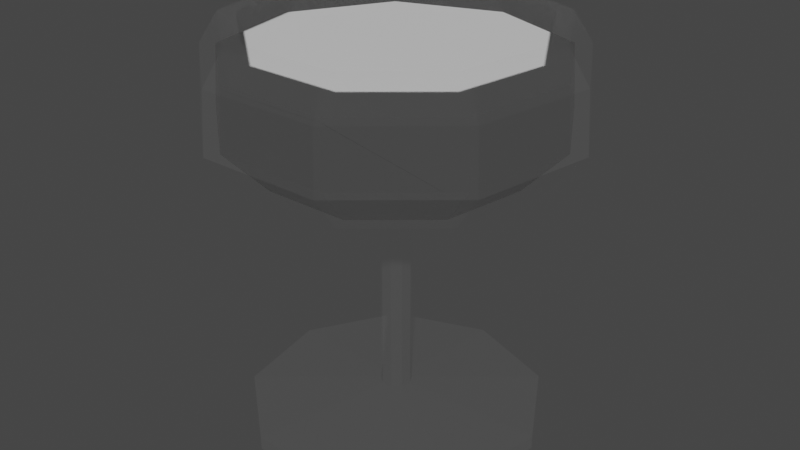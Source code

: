# Source: Glass.blend  (saved by Blender 2.92.15; exported with 4.5.12 LTS)
import bpy
from mathutils import Matrix  # noqa: F401  (used for matrix-valued properties, if any)

bpy.ops.wm.read_factory_settings(use_empty=True)
scene = bpy.context.scene
scene.name = 'Scene'

# ---- collections
col_collection = bpy.data.collections.new('Collection'); scene.collection.children.link(col_collection)

# ---- materials (node trees are filled in below, after node groups)
mat_material_001 = bpy.data.materials.new('Material.001')
mat_material_001.use_transparent_shadow = False
mat_material = bpy.data.materials.new('Material')
mat_material.alpha_threshold = 0.0
mat_material.use_transparent_shadow = False
mat_material.line_color = (0.0, 0.0, 0.0, 1.0)

# ---- material node trees
mat_material_001.use_nodes = True; mat_material_001.node_tree.nodes.clear()
_N = mat_material_001.node_tree.nodes; _L = mat_material_001.node_tree.links
n0 = _N.new('ShaderNodeBsdfPrincipled'); n0.name = 'Principled BSDF'; n0.location = (10, 300)
n0.distribution = 'GGX'
n0.subsurface_method = 'BURLEY'
n0.inputs[3].default_value = 1.45
n0.inputs[4].default_value = 0.0181
n0.inputs[9].default_value = (5.96e-08, 0.0, 0.1)
n0.inputs[13].default_value = 0.0
n0.inputs[20].default_value = 0.0
n0.inputs[27].default_value = (0.0, 0.0, 0.0, 1.0)
n0.inputs[28].default_value = 1.0
n1 = _N.new('ShaderNodeOutputMaterial'); n1.name = 'Material Output'; n1.location = (300, 300)
_L.new(n0.outputs[0], n1.inputs[0])
n1.is_active_output = True
mat_material.use_nodes = True; mat_material.node_tree.nodes.clear()
_N = mat_material.node_tree.nodes; _L = mat_material.node_tree.links
n0 = _N.new('ShaderNodeOutputMaterial'); n0.name = 'Material Output'; n0.location = (300, 300)
n1 = _N.new('ShaderNodeBsdfPrincipled'); n1.name = 'Principled BSDF'; n1.location = (10, 300)
n1.distribution = 'GGX'
n1.subsurface_method = 'BURLEY'
n1.inputs[2].default_value = 0.4
n1.inputs[3].default_value = 1.45
n1.inputs[27].default_value = (0.0, 0.0, 0.0, 1.0)
n1.inputs[28].default_value = 1.0
_L.new(n1.outputs[0], n0.inputs[0])
n0.is_active_output = True

# ---- world
world_world = bpy.data.worlds.new('World'); scene.world = world_world
world_world.use_nodes = True; world_world.node_tree.nodes.clear()
_N = world_world.node_tree.nodes; _L = world_world.node_tree.links
n0 = _N.new('ShaderNodeOutputWorld'); n0.name = 'World Output'; n0.location = (300, 300)
n1 = _N.new('ShaderNodeBackground'); n1.name = 'Background'; n1.location = (10, 300)
n1.inputs[0].default_value = (0.05088, 0.05088, 0.05088, 1.0)
_L.new(n1.outputs[0], n0.inputs[0])
n0.is_active_output = True
world_world.color = (0.05088, 0.05088, 0.05088)
world_world.use_sun_shadow = False
world_world.sun_shadow_jitter_overblur = 0.0

# ---- meshes
me_cylinder = bpy.data.meshes.new('Cylinder')
me_cylinder.from_pydata([(0.0, 0.068, 0.0002919), (0.0, 0.068, 0.006317), (0.04371, 0.05209, 0.0002919), (0.04371, 0.05209, 0.006317), (0.06697, 0.01181, 0.0002919), (0.06697, 0.01181, 0.006317), (0.05889, -0.034, 0.0002919), (0.05889, -0.034, 0.006317), (0.02326, -0.0639, 0.0002919), (0.02326, -0.0639, 0.006317), (-0.02326, -0.0639, 0.0002919), (-0.02326, -0.0639, 0.006317), (-0.05889, -0.034, 0.0002919), (-0.05889, -0.034, 0.006317), (-0.06697, 0.01181, 0.0002919), (-0.06697, 0.01181, 0.006317), (-0.04371, 0.05209, 0.0002919), (-0.04371, 0.05209, 0.006317), (0.004568, 0.005444, 0.01366), (-3.807e-09, 0.007106, 0.01366), (0.006998, 0.001234, 0.01366), (0.006154, -0.003553, 0.01366), (0.00243, -0.006678, 0.01366), (-0.00243, -0.006678, 0.01366), (-0.006154, -0.003553, 0.01366), (-0.006998, 0.001234, 0.01366), (-0.004568, 0.005444, 0.01366), (0.004568, 0.005444, 0.111), (-3.807e-09, 0.007106, 0.111), (0.006998, 0.001234, 0.111), (0.006154, -0.003553, 0.111), (0.00243, -0.006678, 0.111), (-0.00243, -0.006678, 0.111), (-0.006154, -0.003553, 0.111), (-0.006998, 0.001234, 0.111), (-0.004568, 0.005444, 0.111), (0.04112, 0.04901, 0.1217), (-2.19e-09, 0.06397, 0.1217), (0.063, 0.01111, 0.1217), (0.0554, -0.03199, 0.1217), (0.02188, -0.06012, 0.1217), (-0.02188, -0.06012, 0.1217), (-0.0554, -0.03199, 0.1217), (-0.063, 0.01111, 0.1217), (-0.04112, 0.04901, 0.1217), (0.05333, 0.06356, 0.1419), (-2.659e-09, 0.08297, 0.1419), (0.08171, 0.01441, 0.1419), (0.07185, -0.04148, 0.1419), (0.02838, -0.07796, 0.1419), (-0.02838, -0.07796, 0.1419), (-0.07185, -0.04148, 0.1419), (-0.08171, 0.01441, 0.1419), (-0.05333, 0.06356, 0.1419), (0.04655, 0.05547, 0.1826), (-5.752e-09, 0.07241, 0.1826), (0.07131, 0.01257, 0.1826), (0.06271, -0.03621, 0.1826), (0.02477, -0.06805, 0.1826), (-0.02477, -0.06805, 0.1826), (-0.06271, -0.03621, 0.1826), (-0.07131, 0.01257, 0.1826), (-0.04655, 0.05547, 0.1826), (-0.02781, -0.0764, 0.1686), (-0.07041, -0.04065, 0.1686), (0.08007, 0.01412, 0.1686), (0.07041, -0.04065, 0.1686), (-0.08007, 0.01412, 0.1686), (0.02781, -0.0764, 0.1686), (-4.058e-09, 0.0813, 0.1686), (0.05226, 0.06228, 0.1686), (-0.05226, 0.06228, 0.1686), (0.04174, 0.04975, 0.1826), (-6.181e-09, 0.06494, 0.1826), (0.06396, 0.01128, 0.1826), (0.05624, -0.03247, 0.1826), (0.02221, -0.06103, 0.1826), (-0.02221, -0.06103, 0.1826), (-0.05624, -0.03247, 0.1826), (-0.06396, 0.01128, 0.1826), (-0.04174, 0.04975, 0.1826), (0.04749, 0.05609, 0.1688), (-4.55e-09, 0.07337, 0.1688), (0.07276, 0.01232, 0.1688), (0.06398, -0.03745, 0.1688), (0.02527, -0.06994, 0.1688), (-0.02527, -0.06994, 0.1688), (-0.06398, -0.03745, 0.1688), (-0.07276, 0.01232, 0.1688), (-0.04749, 0.05609, 0.1688), (0.04872, 0.05755, 0.1418), (-3.42e-09, 0.07528, 0.1418), (0.07464, 0.01265, 0.1418), (0.06563, -0.0384, 0.1418), (0.02592, -0.07173, 0.1418), (-0.02592, -0.07173, 0.1418), (-0.06563, -0.0384, 0.1418), (-0.07464, 0.01265, 0.1418), (-0.04872, 0.05755, 0.1418), (0.03634, 0.04279, 0.1219), (-4.462e-09, 0.05602, 0.1219), (0.05567, 0.009306, 0.1219), (0.04896, -0.02878, 0.1219), (0.01933, -0.05363, 0.1219), (-0.01933, -0.05363, 0.1219), (-0.04896, -0.02878, 0.1219), (-0.05567, 0.009306, 0.1219), (-0.03634, 0.04279, 0.1219)], [], [(0, 1, 3, 2), (2, 3, 5, 4), (4, 5, 7, 6), (6, 7, 9, 8), (8, 9, 11, 10), (10, 11, 13, 12), (12, 13, 15, 14), (9, 7, 21, 22), (14, 15, 17, 16), (16, 17, 1, 0), (0, 2, 4, 6, 8, 10, 12, 14, 16), (20, 18, 27, 29), (3, 1, 19, 18), (7, 5, 20, 21), (5, 3, 18, 20), (1, 17, 26, 19), (17, 15, 25, 26), (15, 13, 24, 25), (13, 11, 23, 24), (11, 9, 22, 23), (27, 28, 37, 36), (19, 26, 35, 28), (24, 23, 32, 33), (21, 20, 29, 30), (25, 24, 33, 34), (22, 21, 30, 31), (18, 19, 28, 27), (26, 25, 34, 35), (23, 22, 31, 32), (43, 42, 51, 52), (35, 34, 43, 44), (32, 31, 40, 41), (29, 27, 36, 38), (28, 35, 44, 37), (33, 32, 41, 42), (30, 29, 38, 39), (34, 33, 42, 43), (31, 30, 39, 40), (64, 63, 59, 60), (40, 39, 48, 49), (36, 37, 46, 45), (44, 43, 52, 53), (41, 40, 49, 50), (38, 36, 45, 47), (37, 44, 53, 46), (42, 41, 50, 51), (39, 38, 47, 48), (59, 58, 76, 77), (66, 65, 56, 57), (67, 64, 60, 61), (68, 66, 57, 58), (70, 69, 55, 54), (71, 67, 61, 62), (63, 68, 58, 59), (65, 70, 54, 56), (69, 71, 62, 55), (46, 53, 71, 69), (47, 45, 70, 65), (50, 49, 68, 63), (53, 52, 67, 71), (45, 46, 69, 70), (49, 48, 66, 68), (52, 51, 64, 67), (48, 47, 65, 66), (51, 50, 63, 64), (75, 74, 83, 84), (56, 54, 72, 74), (55, 62, 80, 73), (60, 59, 77, 78), (57, 56, 74, 75), (61, 60, 78, 79), (58, 57, 75, 76), (54, 55, 73, 72), (62, 61, 79, 80), (83, 81, 90, 92), (79, 78, 87, 88), (76, 75, 84, 85), (72, 73, 82, 81), (80, 79, 88, 89), (77, 76, 85, 86), (74, 72, 81, 83), (73, 80, 89, 82), (78, 77, 86, 87), (90, 91, 100, 99), (82, 89, 98, 91), (87, 86, 95, 96), (84, 83, 92, 93), (88, 87, 96, 97), (85, 84, 93, 94), (81, 82, 91, 90), (89, 88, 97, 98), (86, 85, 94, 95), (99, 100, 107, 106, 105, 104, 103, 102, 101), (98, 97, 106, 107), (95, 94, 103, 104), (92, 90, 99, 101), (91, 98, 107, 100), (96, 95, 104, 105), (93, 92, 101, 102), (97, 96, 105, 106), (94, 93, 102, 103)])
_uv = me_cylinder.uv_layers.new(name='UVMap')
_uv.uv.foreach_set('vector', [1.0, 0.5, 1.0, 1.0, 0.8889, 1.0, 0.8889, 0.5, 0.8889, 0.5, 0.8889, 1.0, 0.7778, 1.0, 0.7778, 0.5, 0.7778, 0.5, 0.7778, 1.0, 0.6667, 1.0, 0.6667, 0.5, 0.6667, 0.5, 0.6667, 1.0, 0.5556, 1.0, 0.5556, 0.5, 0.5556, 0.5, 0.5556, 1.0, 0.4444, 1.0, 0.4444, 0.5, 0.4444, 0.5, 0.4444, 1.0, 0.3333, 1.0, 0.3333, 0.5, 0.3333, 0.5, 0.3333, 1.0, 0.2222, 1.0, 0.2222, 0.5, 0.5556, 1.0, 0.6667, 1.0, 0.6667, 1.0, 0.5556, 1.0, 0.2222, 0.5, 0.2222, 1.0, 0.1111, 1.0, 0.1111, 0.5, 0.1111, 0.5, 0.1111, 1.0, 4.47e-08, 1.0, 4.47e-08, 0.5, 0.75, 0.49, 0.9043, 0.4339, 0.9864, 0.2917, 0.9578, 0.13, 0.8321, 0.02447, 0.6679, 0.02447, 0.5422, 0.13, 0.5136, 0.2917, 0.5957, 0.4339, 0.7778, 1.0, 0.8889, 1.0, 0.8889, 1.0, 0.7778, 1.0, 0.8889, 1.0, 1.0, 1.0, 1.0, 1.0, 0.8889, 1.0, 0.6667, 1.0, 0.7778, 1.0, 0.7778, 1.0, 0.6667, 1.0, 0.7778, 1.0, 0.8889, 1.0, 0.8889, 1.0, 0.7778, 1.0, 4.47e-08, 1.0, 0.1111, 1.0, 0.1111, 1.0, 4.47e-08, 1.0, 0.1111, 1.0, 0.2222, 1.0, 0.2222, 1.0, 0.1111, 1.0, 0.2222, 1.0, 0.3333, 1.0, 0.3333, 1.0, 0.2222, 1.0, 0.3333, 1.0, 0.4444, 1.0, 0.4444, 1.0, 0.3333, 1.0, 0.4444, 1.0, 0.5556, 1.0, 0.5556, 1.0, 0.4444, 1.0, 0.8889, 1.0, 1.0, 1.0, 1.0, 1.0, 0.8889, 1.0, 4.47e-08, 1.0, 0.1111, 1.0, 0.1111, 1.0, 4.47e-08, 1.0, 0.3333, 1.0, 0.4444, 1.0, 0.4444, 1.0, 0.3333, 1.0, 0.6667, 1.0, 0.7778, 1.0, 0.7778, 1.0, 0.6667, 1.0, 0.2222, 1.0, 0.3333, 1.0, 0.3333, 1.0, 0.2222, 1.0, 0.5556, 1.0, 0.6667, 1.0, 0.6667, 1.0, 0.5556, 1.0, 0.8889, 1.0, 1.0, 1.0, 1.0, 1.0, 0.8889, 1.0, 0.1111, 1.0, 0.2222, 1.0, 0.2222, 1.0, 0.1111, 1.0, 0.4444, 1.0, 0.5556, 1.0, 0.5556, 1.0, 0.4444, 1.0, 0.2222, 1.0, 0.3333, 1.0, 0.3333, 1.0, 0.2222, 1.0, 0.1111, 1.0, 0.2222, 1.0, 0.2222, 1.0, 0.1111, 1.0, 0.4444, 1.0, 0.5556, 1.0, 0.5556, 1.0, 0.4444, 1.0, 0.7778, 1.0, 0.8889, 1.0, 0.8889, 1.0, 0.7778, 1.0, 4.47e-08, 1.0, 0.1111, 1.0, 0.1111, 1.0, 4.47e-08, 1.0, 0.3333, 1.0, 0.4444, 1.0, 0.4444, 1.0, 0.3333, 1.0, 0.6667, 1.0, 0.7778, 1.0, 0.7778, 1.0, 0.6667, 1.0, 0.2222, 1.0, 0.3333, 1.0, 0.3333, 1.0, 0.2222, 1.0, 0.5556, 1.0, 0.6667, 1.0, 0.6667, 1.0, 0.5556, 1.0, 0.3333, 1.0, 0.4444, 1.0, 0.4444, 1.0, 0.3333, 1.0, 0.5556, 1.0, 0.6667, 1.0, 0.6667, 1.0, 0.5556, 1.0, 0.8889, 1.0, 1.0, 1.0, 1.0, 1.0, 0.8889, 1.0, 0.1111, 1.0, 0.2222, 1.0, 0.2222, 1.0, 0.1111, 1.0, 0.4444, 1.0, 0.5556, 1.0, 0.5556, 1.0, 0.4444, 1.0, 0.7778, 1.0, 0.8889, 1.0, 0.8889, 1.0, 0.7778, 1.0, 4.47e-08, 1.0, 0.1111, 1.0, 0.1111, 1.0, 4.47e-08, 1.0, 0.3333, 1.0, 0.4444, 1.0, 0.4444, 1.0, 0.3333, 1.0, 0.6667, 1.0, 0.7778, 1.0, 0.7778, 1.0, 0.6667, 1.0, 0.4444, 1.0, 0.5556, 1.0, 0.5556, 1.0, 0.4444, 1.0, 0.6667, 1.0, 0.7778, 1.0, 0.7778, 1.0, 0.6667, 1.0, 0.2222, 1.0, 0.3333, 1.0, 0.3333, 1.0, 0.2222, 1.0, 0.5556, 1.0, 0.6667, 1.0, 0.6667, 1.0, 0.5556, 1.0, 0.8889, 1.0, 1.005, 1.0, 1.0, 1.0, 0.8889, 1.0, 0.1111, 1.0, 0.2222, 1.0, 0.2222, 1.0, 0.1111, 1.0, 0.4444, 1.0, 0.5556, 1.0, 0.5556, 1.0, 0.4444, 1.0, 0.7778, 1.0, 0.8889, 1.0, 0.8889, 1.0, 0.7778, 1.0, -0.004662, 1.0, 0.1111, 1.0, 0.1111, 1.0, 4.47e-08, 1.0, 4.47e-08, 1.0, 0.1111, 1.0, 0.1111, 1.0, -0.004662, 1.0, 0.7778, 1.0, 0.8889, 1.0, 0.8889, 1.0, 0.7778, 1.0, 0.4444, 1.0, 0.5556, 1.0, 0.5556, 1.0, 0.4444, 1.0, 0.1111, 1.0, 0.2222, 1.0, 0.2222, 1.0, 0.1111, 1.0, 0.8889, 1.0, 1.0, 1.0, 1.005, 1.0, 0.8889, 1.0, 0.5556, 1.0, 0.6667, 1.0, 0.6667, 1.0, 0.5556, 1.0, 0.2222, 1.0, 0.3333, 1.0, 0.3333, 1.0, 0.2222, 1.0, 0.6667, 1.0, 0.7778, 1.0, 0.7778, 1.0, 0.6667, 1.0, 0.3333, 1.0, 0.4444, 1.0, 0.4444, 1.0, 0.3333, 1.0, 0.6667, 1.0, 0.7778, 1.0, 0.7778, 1.0, 0.6667, 1.0, 0.7778, 1.0, 0.8889, 1.0, 0.8889, 1.0, 0.7778, 1.0, 4.47e-08, 1.0, 0.1111, 1.0, 0.1111, 1.0, 4.47e-08, 1.0, 0.3333, 1.0, 0.4444, 1.0, 0.4444, 1.0, 0.3333, 1.0, 0.6667, 1.0, 0.7778, 1.0, 0.7778, 1.0, 0.6667, 1.0, 0.2222, 1.0, 0.3333, 1.0, 0.3333, 1.0, 0.2222, 1.0, 0.5556, 1.0, 0.6667, 1.0, 0.6667, 1.0, 0.5556, 1.0, 0.8889, 1.0, 1.0, 1.0, 1.0, 1.0, 0.8889, 1.0, 0.1111, 1.0, 0.2222, 1.0, 0.2222, 1.0, 0.1111, 1.0, 0.7778, 1.0, 0.8889, 1.0, 0.8889, 1.0, 0.7778, 1.0, 0.2222, 1.0, 0.3333, 1.0, 0.3333, 1.0, 0.2222, 1.0, 0.5556, 1.0, 0.6667, 1.0, 0.6667, 1.0, 0.5556, 1.0, 0.8889, 1.0, 1.0, 1.0, 1.0, 1.0, 0.8889, 1.0, 0.1111, 1.0, 0.2222, 1.0, 0.2222, 1.0, 0.1111, 1.0, 0.4444, 1.0, 0.5556, 1.0, 0.5556, 1.0, 0.4444, 1.0, 0.7778, 1.0, 0.8889, 1.0, 0.8889, 1.0, 0.7778, 1.0, 4.47e-08, 1.0, 0.1111, 1.0, 0.1111, 1.0, 4.47e-08, 1.0, 0.3333, 1.0, 0.4444, 1.0, 0.4444, 1.0, 0.3333, 1.0, 0.8889, 1.0, 1.0, 1.0, 1.0, 1.0, 0.8889, 1.0, 4.47e-08, 1.0, 0.1111, 1.0, 0.1111, 1.0, 4.47e-08, 1.0, 0.3333, 1.0, 0.4444, 1.0, 0.4444, 1.0, 0.3333, 1.0, 0.6667, 1.0, 0.7778, 1.0, 0.7778, 1.0, 0.6667, 1.0, 0.2222, 1.0, 0.3333, 1.0, 0.3333, 1.0, 0.2222, 1.0, 0.5556, 1.0, 0.6667, 1.0, 0.6667, 1.0, 0.5556, 1.0, 0.8889, 1.0, 1.0, 1.0, 1.0, 1.0, 0.8889, 1.0, 0.1111, 1.0, 0.2222, 1.0, 0.2222, 1.0, 0.1111, 1.0, 0.4444, 1.0, 0.5556, 1.0, 0.5556, 1.0, 0.4444, 1.0, 0.4043, 0.4339, 0.25, 0.49, 0.09573, 0.4339, 0.01365, 0.2917, 0.04215, 0.13, 0.1679, 0.02447, 0.3321, 0.02447, 0.4578, 0.13, 0.4864, 0.2917, 0.1111, 1.0, 0.2222, 1.0, 0.2222, 1.0, 0.1111, 1.0, 0.4444, 1.0, 0.5556, 1.0, 0.5556, 1.0, 0.4444, 1.0, 0.7778, 1.0, 0.8889, 1.0, 0.8889, 1.0, 0.7778, 1.0, 4.47e-08, 1.0, 0.1111, 1.0, 0.1111, 1.0, 4.47e-08, 1.0, 0.3333, 1.0, 0.4444, 1.0, 0.4444, 1.0, 0.3333, 1.0, 0.6667, 1.0, 0.7778, 1.0, 0.7778, 1.0, 0.6667, 1.0, 0.2222, 1.0, 0.3333, 1.0, 0.3333, 1.0, 0.2222, 1.0, 0.5556, 1.0, 0.6667, 1.0, 0.6667, 1.0, 0.5556, 1.0])
me_cylinder.materials.append(mat_material_001)
me_cylinder.use_remesh_fix_poles = True
me_cylinder.use_remesh_preserve_attributes = False
me_cylinder.use_mirror_vertex_groups = False
me_cylinder.update()
me_cylinder_001 = bpy.data.meshes.new('Cylinder.001')
me_cylinder_001.from_pydata([(0.6984, 0.8323, 0.3625), (5.96e-08, 1.086, 0.3625), (1.07, 0.1887, 0.3625), (0.9409, -0.5432, 0.3625), (0.3716, -1.021, 0.3625), (-0.3716, -1.021, 0.3625), (-0.9409, -0.5432, 0.3625), (-1.07, 0.1887, 0.3625), (-0.6984, 0.8323, 0.3625), (0.7164, 0.8538, -0.035), (5.96e-08, 1.114, -0.035), (1.098, 0.1935, -0.035), (0.9652, -0.5572, -0.035), (0.3812, -1.047, -0.035), (-0.3812, -1.047, -0.035), (-0.9652, -0.5572, -0.035), (-1.098, 0.1935, -0.035), (-0.7164, 0.8538, -0.035), (0.5344, 0.6368, -0.3275), (5.96e-08, 0.8313, -0.3275), (0.8187, 0.1444, -0.3275), (0.7199, -0.4157, -0.3275), (0.2843, -0.7812, -0.3275), (-0.2843, -0.7812, -0.3275), (-0.7199, -0.4157, -0.3275), (-0.8187, 0.1444, -0.3275), (-0.5344, 0.6368, -0.3275)], [], [(2, 0, 9, 11), (9, 10, 19, 18), (1, 8, 17, 10), (6, 5, 14, 15), (3, 2, 11, 12), (7, 6, 15, 16), (4, 3, 12, 13), (0, 1, 10, 9), (8, 7, 16, 17), (5, 4, 13, 14), (18, 19, 26, 25, 24, 23, 22, 21, 20), (17, 16, 25, 26), (14, 13, 22, 23), (11, 9, 18, 20), (10, 17, 26, 19), (15, 14, 23, 24), (12, 11, 20, 21), (16, 15, 24, 25), (13, 12, 21, 22), (0, 2, 3, 4, 5, 6, 7, 8, 1)])
_uv = me_cylinder_001.uv_layers.new(name='UVMap')
_uv.uv.foreach_set('vector', [0.7778, 1.0, 0.8889, 1.0, 0.8889, 1.0, 0.7778, 1.0, 0.8889, 1.0, 1.0, 1.0, 1.0, 1.0, 0.8889, 1.0, 4.47e-08, 1.0, 0.1111, 1.0, 0.1111, 1.0, 4.47e-08, 1.0, 0.3333, 1.0, 0.4444, 1.0, 0.4444, 1.0, 0.3333, 1.0, 0.6667, 1.0, 0.7778, 1.0, 0.7778, 1.0, 0.6667, 1.0, 0.2222, 1.0, 0.3333, 1.0, 0.3333, 1.0, 0.2222, 1.0, 0.5556, 1.0, 0.6667, 1.0, 0.6667, 1.0, 0.5556, 1.0, 0.8889, 1.0, 1.0, 1.0, 1.0, 1.0, 0.8889, 1.0, 0.1111, 1.0, 0.2222, 1.0, 0.2222, 1.0, 0.1111, 1.0, 0.4444, 1.0, 0.5556, 1.0, 0.5556, 1.0, 0.4444, 1.0, 0.4043, 0.4339, 0.25, 0.49, 0.09573, 0.4339, 0.01365, 0.2917, 0.04215, 0.13, 0.1679, 0.02447, 0.3321, 0.02447, 0.4578, 0.13, 0.4864, 0.2917, 0.1111, 1.0, 0.2222, 1.0, 0.2222, 1.0, 0.1111, 1.0, 0.4444, 1.0, 0.5556, 1.0, 0.5556, 1.0, 0.4444, 1.0, 0.7778, 1.0, 0.8889, 1.0, 0.8889, 1.0, 0.7778, 1.0, 4.47e-08, 1.0, 0.1111, 1.0, 0.1111, 1.0, 4.47e-08, 1.0, 0.3333, 1.0, 0.4444, 1.0, 0.4444, 1.0, 0.3333, 1.0, 0.6667, 1.0, 0.7778, 1.0, 0.7778, 1.0, 0.6667, 1.0, 0.2222, 1.0, 0.3333, 1.0, 0.3333, 1.0, 0.2222, 1.0, 0.5556, 1.0, 0.6667, 1.0, 0.6667, 1.0, 0.5556, 1.0, 0.8889, 1.0, 0.7778, 1.0, 0.6667, 1.0, 0.5556, 1.0, 0.4444, 1.0, 0.3333, 1.0, 0.2222, 1.0, 0.1111, 1.0, 4.47e-08, 1.0])
me_cylinder_001.materials.append(mat_material)
me_cylinder_001.use_remesh_fix_poles = True
me_cylinder_001.use_remesh_preserve_attributes = False
me_cylinder_001.use_mirror_vertex_groups = False
me_cylinder_001.update()

# ---- objects
ob_cylinder = bpy.data.objects.new('Cylinder', me_cylinder)
ob_cylinder_001 = bpy.data.objects.new('Cylinder.001', me_cylinder_001)

# ---- transforms, parenting, visibility, modifiers, constraints
ob_cylinder.location = (0.0, 0.0, 0.0)
ob_cylinder.lineart.crease_threshold = 0.0
ob_cylinder_001.parent = ob_cylinder
ob_cylinder_001.location = (-7.451e-09, -0.00051, 0.1442)
ob_cylinder_001.scale = (0.068, 0.068, 0.068)
ob_cylinder_001.lineart.crease_threshold = 0.0

# ---- collection membership
col_collection.objects.link(ob_cylinder)
col_collection.objects.link(ob_cylinder_001)

# ---- scene / render settings (as saved in the file)
scene.frame_start = 1; scene.frame_end = 250; scene.frame_set(43)
scene.render.engine = 'BLENDER_EEVEE_NEXT'
scene.cycles.use_denoising = False
scene.cycles.samples = 128
scene.cycles.sampling_pattern = 'TABULATED_SOBOL'
scene.cycles.use_adaptive_sampling = False
scene.cycles.use_light_tree = False
scene.view_settings.view_transform = 'Filmic'
bpy.context.view_layer.update()

# ---- added for rendering (the .blend has no active camera and no usable light): camera, sun
cam_auto = bpy.data.cameras.new('AutoCamera')
cam_auto.lens = 50.0
cam_auto.sensor_width = 36.0
cam_auto.clip_end = 1000.0
ob_auto_camera = bpy.data.objects.new('AutoCamera', cam_auto)
scene.collection.objects.link(ob_auto_camera)
ob_auto_camera.location = (0.271063, -0.322774, 0.308288)
ob_auto_camera.rotation_euler = (1.09748, -7.21219e-08, 0.694738)
scene.camera = ob_auto_camera
light_auto_sun = bpy.data.lights.new('AutoSun', 'SUN')
light_auto_sun.energy = 3.0
light_auto_sun.angle = 0.0523599
ob_auto_sun = bpy.data.objects.new('AutoSun', light_auto_sun)
scene.collection.objects.link(ob_auto_sun)
ob_auto_sun.rotation_euler = (0.872665, 0.174533, 0.523599)
bpy.context.view_layer.update()
